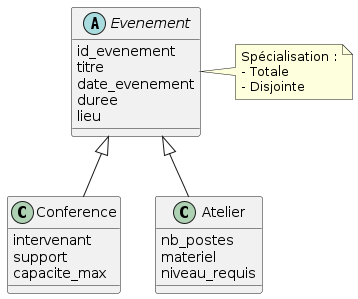

The diagram above was rendered by PlantUML. Its source (embedded in the PNG):
@startuml
skinparam classAttributeIconSize 0

abstract class Evenement {
  id_evenement
  titre
  date_evenement
  duree
  lieu
}

class Conference {
  intervenant
  support
  capacite_max
}

class Atelier {
  nb_postes
  materiel
  niveau_requis
}

Evenement <|-- Conference
Evenement <|-- Atelier

note right of Evenement
Spécialisation :
- Totale
- Disjointe
end note
@enduml